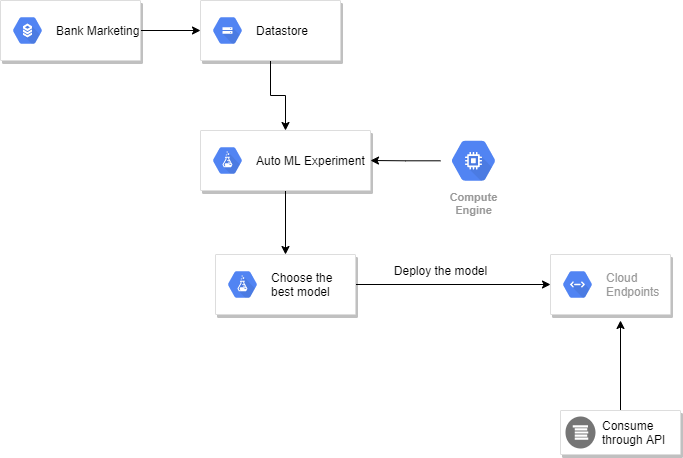

The diagram above was exported from draw.io. Its source (the exported page's mxGraphModel, read from the mxfile embedded in the PNG):
<mxGraphModel dx="1422" dy="794" grid="1" gridSize="10" guides="1" tooltips="1" connect="1" arrows="1" fold="1" page="1" pageScale="1" pageWidth="1169" pageHeight="827" background="#ffffff" math="0" shadow="0">
  <root>
    <mxCell id="0" />
    <mxCell id="1" parent="0" />
    <mxCell id="1UAeS94XYWsx7C8TmQg1-168" style="edgeStyle=orthogonalEdgeStyle;rounded=0;orthogonalLoop=1;jettySize=auto;html=1;exitX=1;exitY=0.5;exitDx=0;exitDy=0;entryX=0;entryY=0.5;entryDx=0;entryDy=0;" edge="1" parent="1" source="1UAeS94XYWsx7C8TmQg1-163" target="1UAeS94XYWsx7C8TmQg1-166">
      <mxGeometry relative="1" as="geometry" />
    </mxCell>
    <mxCell id="1UAeS94XYWsx7C8TmQg1-163" value="" style="strokeColor=#dddddd;shadow=1;strokeWidth=1;rounded=1;absoluteArcSize=1;arcSize=2;" vertex="1" parent="1">
      <mxGeometry x="130" y="160" width="140" height="60" as="geometry" />
    </mxCell>
    <mxCell id="1UAeS94XYWsx7C8TmQg1-164" value="&lt;font color=&quot;#000000&quot;&gt;Bank Marketing&lt;br&gt;&lt;/font&gt;" style="dashed=0;connectable=0;html=1;fillColor=#5184F3;strokeColor=none;shape=mxgraph.gcp2.hexIcon;prIcon=cloud_sql;part=1;labelPosition=right;verticalLabelPosition=middle;align=left;verticalAlign=middle;spacingLeft=5;fontColor=#999999;fontSize=12;" vertex="1" parent="1UAeS94XYWsx7C8TmQg1-163">
      <mxGeometry y="0.5" width="44" height="39" relative="1" as="geometry">
        <mxPoint x="5" y="-19.5" as="offset" />
      </mxGeometry>
    </mxCell>
    <mxCell id="1UAeS94XYWsx7C8TmQg1-171" style="edgeStyle=orthogonalEdgeStyle;rounded=0;orthogonalLoop=1;jettySize=auto;html=1;exitX=0.5;exitY=1;exitDx=0;exitDy=0;" edge="1" parent="1" source="1UAeS94XYWsx7C8TmQg1-166" target="1UAeS94XYWsx7C8TmQg1-169">
      <mxGeometry relative="1" as="geometry" />
    </mxCell>
    <mxCell id="1UAeS94XYWsx7C8TmQg1-166" value="" style="strokeColor=#dddddd;shadow=1;strokeWidth=1;rounded=1;absoluteArcSize=1;arcSize=2;" vertex="1" parent="1">
      <mxGeometry x="330" y="160" width="140" height="60" as="geometry" />
    </mxCell>
    <mxCell id="1UAeS94XYWsx7C8TmQg1-167" value="&lt;font color=&quot;#000000&quot;&gt;Datastore&lt;br&gt;&lt;/font&gt;" style="dashed=0;connectable=0;html=1;fillColor=#5184F3;strokeColor=none;shape=mxgraph.gcp2.hexIcon;prIcon=cloud_storage;part=1;labelPosition=right;verticalLabelPosition=middle;align=left;verticalAlign=middle;spacingLeft=5;fontColor=#999999;fontSize=12;" vertex="1" parent="1UAeS94XYWsx7C8TmQg1-166">
      <mxGeometry y="0.5" width="44" height="39" relative="1" as="geometry">
        <mxPoint x="5" y="-19.5" as="offset" />
      </mxGeometry>
    </mxCell>
    <mxCell id="1UAeS94XYWsx7C8TmQg1-176" style="edgeStyle=orthogonalEdgeStyle;rounded=0;orthogonalLoop=1;jettySize=auto;html=1;exitX=0.5;exitY=1;exitDx=0;exitDy=0;entryX=0.5;entryY=0;entryDx=0;entryDy=0;" edge="1" parent="1" source="1UAeS94XYWsx7C8TmQg1-169" target="1UAeS94XYWsx7C8TmQg1-172">
      <mxGeometry relative="1" as="geometry" />
    </mxCell>
    <mxCell id="1UAeS94XYWsx7C8TmQg1-169" value="" style="strokeColor=#dddddd;shadow=1;strokeWidth=1;rounded=1;absoluteArcSize=1;arcSize=2;" vertex="1" parent="1">
      <mxGeometry x="330" y="290" width="170" height="60" as="geometry" />
    </mxCell>
    <mxCell id="1UAeS94XYWsx7C8TmQg1-170" value="&lt;font color=&quot;#000000&quot;&gt;Auto ML Experiment&lt;br&gt;&lt;/font&gt;" style="dashed=0;connectable=0;html=1;fillColor=#5184F3;strokeColor=none;shape=mxgraph.gcp2.hexIcon;prIcon=cloud_datalab;part=1;labelPosition=right;verticalLabelPosition=middle;align=left;verticalAlign=middle;spacingLeft=5;fontColor=#999999;fontSize=12;" vertex="1" parent="1UAeS94XYWsx7C8TmQg1-169">
      <mxGeometry y="0.5" width="44" height="39" relative="1" as="geometry">
        <mxPoint x="5" y="-19.5" as="offset" />
      </mxGeometry>
    </mxCell>
    <mxCell id="1UAeS94XYWsx7C8TmQg1-179" style="edgeStyle=orthogonalEdgeStyle;rounded=0;orthogonalLoop=1;jettySize=auto;html=1;exitX=1;exitY=0.5;exitDx=0;exitDy=0;" edge="1" parent="1" source="1UAeS94XYWsx7C8TmQg1-172" target="1UAeS94XYWsx7C8TmQg1-177">
      <mxGeometry relative="1" as="geometry" />
    </mxCell>
    <mxCell id="1UAeS94XYWsx7C8TmQg1-172" value="" style="strokeColor=#dddddd;shadow=1;strokeWidth=1;rounded=1;absoluteArcSize=1;arcSize=2;" vertex="1" parent="1">
      <mxGeometry x="345" y="414" width="140" height="60" as="geometry" />
    </mxCell>
    <mxCell id="1UAeS94XYWsx7C8TmQg1-173" value="&lt;font color=&quot;#000000&quot;&gt;Choose the &lt;br&gt;best model&lt;/font&gt;" style="dashed=0;connectable=0;html=1;fillColor=#5184F3;strokeColor=none;shape=mxgraph.gcp2.hexIcon;prIcon=cloud_datalab;part=1;labelPosition=right;verticalLabelPosition=middle;align=left;verticalAlign=middle;spacingLeft=5;fontColor=#999999;fontSize=12;" vertex="1" parent="1UAeS94XYWsx7C8TmQg1-172">
      <mxGeometry y="0.5" width="44" height="39" relative="1" as="geometry">
        <mxPoint x="5" y="-19.5" as="offset" />
      </mxGeometry>
    </mxCell>
    <mxCell id="1UAeS94XYWsx7C8TmQg1-175" style="edgeStyle=orthogonalEdgeStyle;rounded=0;orthogonalLoop=1;jettySize=auto;html=1;entryX=1;entryY=0.5;entryDx=0;entryDy=0;" edge="1" parent="1" source="1UAeS94XYWsx7C8TmQg1-174" target="1UAeS94XYWsx7C8TmQg1-169">
      <mxGeometry relative="1" as="geometry" />
    </mxCell>
    <mxCell id="1UAeS94XYWsx7C8TmQg1-174" value="Compute&#10;Engine" style="html=1;fillColor=#5184F3;strokeColor=none;verticalAlign=top;labelPosition=center;verticalLabelPosition=bottom;align=center;spacingTop=-6;fontSize=11;fontStyle=1;fontColor=#999999;shape=mxgraph.gcp2.hexIcon;prIcon=compute_engine" vertex="1" parent="1">
      <mxGeometry x="570" y="291" width="66" height="58.5" as="geometry" />
    </mxCell>
    <mxCell id="1UAeS94XYWsx7C8TmQg1-177" value="" style="strokeColor=#dddddd;shadow=1;strokeWidth=1;rounded=1;absoluteArcSize=1;arcSize=2;" vertex="1" parent="1">
      <mxGeometry x="680" y="414" width="120" height="60" as="geometry" />
    </mxCell>
    <mxCell id="1UAeS94XYWsx7C8TmQg1-178" value="Cloud&#10;Endpoints" style="dashed=0;connectable=0;html=1;fillColor=#5184F3;strokeColor=none;shape=mxgraph.gcp2.hexIcon;prIcon=cloud_endpoints;part=1;labelPosition=right;verticalLabelPosition=middle;align=left;verticalAlign=middle;spacingLeft=5;fontColor=#999999;fontSize=12;" vertex="1" parent="1UAeS94XYWsx7C8TmQg1-177">
      <mxGeometry y="0.5" width="44" height="39" relative="1" as="geometry">
        <mxPoint x="5" y="-19.5" as="offset" />
      </mxGeometry>
    </mxCell>
    <mxCell id="1UAeS94XYWsx7C8TmQg1-180" value="Deploy the model" style="text;html=1;align=center;verticalAlign=middle;resizable=0;points=[];autosize=1;" vertex="1" parent="1">
      <mxGeometry x="515" y="420" width="110" height="20" as="geometry" />
    </mxCell>
    <mxCell id="1UAeS94XYWsx7C8TmQg1-183" style="edgeStyle=orthogonalEdgeStyle;rounded=0;orthogonalLoop=1;jettySize=auto;html=1;exitX=0.5;exitY=0;exitDx=0;exitDy=0;" edge="1" parent="1" source="1UAeS94XYWsx7C8TmQg1-181">
      <mxGeometry relative="1" as="geometry">
        <mxPoint x="750" y="480" as="targetPoint" />
      </mxGeometry>
    </mxCell>
    <mxCell id="1UAeS94XYWsx7C8TmQg1-181" value="" style="strokeColor=#dddddd;shadow=1;strokeWidth=1;rounded=1;absoluteArcSize=1;arcSize=2;" vertex="1" parent="1">
      <mxGeometry x="690" y="570" width="120" height="44" as="geometry" />
    </mxCell>
    <mxCell id="1UAeS94XYWsx7C8TmQg1-182" value="Consume&amp;nbsp;&lt;br&gt;through API" style="dashed=0;connectable=0;html=1;fillColor=#757575;strokeColor=none;shape=mxgraph.gcp2.logs_api;part=1;labelPosition=right;verticalLabelPosition=middle;align=left;verticalAlign=middle;spacingLeft=5;fontSize=12;" vertex="1" parent="1UAeS94XYWsx7C8TmQg1-181">
      <mxGeometry y="0.5" width="30" height="32" relative="1" as="geometry">
        <mxPoint x="5" y="-16" as="offset" />
      </mxGeometry>
    </mxCell>
  </root>
</mxGraphModel>